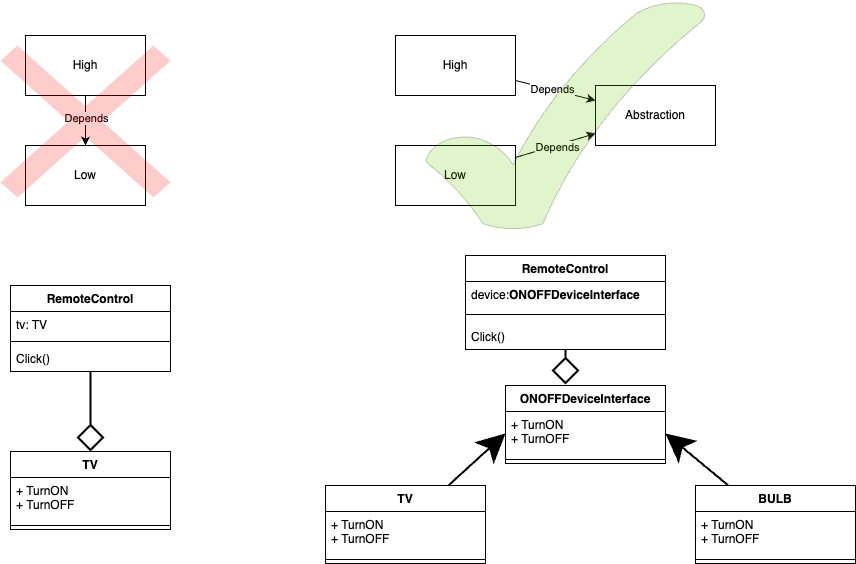

The diagram above was exported from draw.io. Its source (the exported page's mxGraphModel, read from the mxfile embedded in the PNG):
<mxGraphModel dx="677" dy="675" grid="1" gridSize="10" guides="1" tooltips="1" connect="1" arrows="1" fold="1" page="1" pageScale="1" pageWidth="3300" pageHeight="2339" math="0" shadow="0">
  <root>
    <mxCell id="0" />
    <mxCell id="1" parent="0" />
    <mxCell id="4" value="" style="edgeStyle=none;html=1;" edge="1" parent="1" source="2" target="3">
      <mxGeometry relative="1" as="geometry" />
    </mxCell>
    <mxCell id="12" value="Depends" style="edgeLabel;html=1;align=center;verticalAlign=middle;resizable=0;points=[];" vertex="1" connectable="0" parent="4">
      <mxGeometry x="-0.08" relative="1" as="geometry">
        <mxPoint as="offset" />
      </mxGeometry>
    </mxCell>
    <mxCell id="2" value="High" style="rounded=0;whiteSpace=wrap;html=1;" vertex="1" parent="1">
      <mxGeometry x="80" y="150" width="120" height="60" as="geometry" />
    </mxCell>
    <mxCell id="3" value="Low" style="rounded=0;whiteSpace=wrap;html=1;" vertex="1" parent="1">
      <mxGeometry x="80" y="260" width="120" height="60" as="geometry" />
    </mxCell>
    <mxCell id="5" value="" style="edgeStyle=none;html=1;entryX=0;entryY=0.25;entryDx=0;entryDy=0;" edge="1" parent="1" source="6" target="8">
      <mxGeometry relative="1" as="geometry" />
    </mxCell>
    <mxCell id="10" value="Depends" style="edgeLabel;html=1;align=center;verticalAlign=middle;resizable=0;points=[];" vertex="1" connectable="0" parent="5">
      <mxGeometry x="-0.0824" y="1" relative="1" as="geometry">
        <mxPoint as="offset" />
      </mxGeometry>
    </mxCell>
    <mxCell id="6" value="High" style="rounded=0;whiteSpace=wrap;html=1;" vertex="1" parent="1">
      <mxGeometry x="450" y="150" width="120" height="60" as="geometry" />
    </mxCell>
    <mxCell id="9" value="" style="edgeStyle=none;html=1;" edge="1" parent="1" source="7" target="8">
      <mxGeometry relative="1" as="geometry" />
    </mxCell>
    <mxCell id="11" value="Depends" style="edgeLabel;html=1;align=center;verticalAlign=middle;resizable=0;points=[];" vertex="1" connectable="0" parent="9">
      <mxGeometry x="0.0092" y="-2" relative="1" as="geometry">
        <mxPoint as="offset" />
      </mxGeometry>
    </mxCell>
    <mxCell id="7" value="Low" style="rounded=0;whiteSpace=wrap;html=1;" vertex="1" parent="1">
      <mxGeometry x="450" y="260" width="120" height="60" as="geometry" />
    </mxCell>
    <mxCell id="8" value="Abstraction" style="rounded=0;whiteSpace=wrap;html=1;" vertex="1" parent="1">
      <mxGeometry x="650" y="200" width="120" height="60" as="geometry" />
    </mxCell>
    <mxCell id="13" value="" style="verticalLabelPosition=bottom;verticalAlign=top;html=1;shape=mxgraph.basic.tick;fillColor=#66CC00;opacity=20;" vertex="1" parent="1">
      <mxGeometry x="480" y="115" width="280" height="230" as="geometry" />
    </mxCell>
    <mxCell id="14" value="" style="shape=mxgraph.mockup.markup.redX;fillColor=#ff0000;html=1;shadow=0;whiteSpace=wrap;strokeColor=none;strokeWidth=1;opacity=20;" vertex="1" parent="1">
      <mxGeometry x="55" y="160" width="170" height="152" as="geometry" />
    </mxCell>
    <mxCell id="27" value="" style="edgeStyle=none;html=1;endArrow=diamond;endFill=0;strokeWidth=2;jumpSize=18;endSize=23;startSize=13;" edge="1" parent="1" source="18" target="23">
      <mxGeometry relative="1" as="geometry" />
    </mxCell>
    <mxCell id="18" value="RemoteControl" style="swimlane;fontStyle=1;align=center;verticalAlign=top;childLayout=stackLayout;horizontal=1;startSize=26;horizontalStack=0;resizeParent=1;resizeParentMax=0;resizeLast=0;collapsible=1;marginBottom=0;whiteSpace=wrap;html=1;" vertex="1" parent="1">
      <mxGeometry x="65" y="400" width="160" height="86" as="geometry" />
    </mxCell>
    <mxCell id="19" value="tv: TV" style="text;strokeColor=none;fillColor=none;align=left;verticalAlign=top;spacingLeft=4;spacingRight=4;overflow=hidden;rotatable=0;points=[[0,0.5],[1,0.5]];portConstraint=eastwest;whiteSpace=wrap;html=1;" vertex="1" parent="18">
      <mxGeometry y="26" width="160" height="26" as="geometry" />
    </mxCell>
    <mxCell id="20" value="" style="line;strokeWidth=1;fillColor=none;align=left;verticalAlign=middle;spacingTop=-1;spacingLeft=3;spacingRight=3;rotatable=0;labelPosition=right;points=[];portConstraint=eastwest;strokeColor=inherit;" vertex="1" parent="18">
      <mxGeometry y="52" width="160" height="8" as="geometry" />
    </mxCell>
    <mxCell id="21" value="Click()" style="text;strokeColor=none;fillColor=none;align=left;verticalAlign=top;spacingLeft=4;spacingRight=4;overflow=hidden;rotatable=0;points=[[0,0.5],[1,0.5]];portConstraint=eastwest;whiteSpace=wrap;html=1;" vertex="1" parent="18">
      <mxGeometry y="60" width="160" height="26" as="geometry" />
    </mxCell>
    <mxCell id="23" value="TV" style="swimlane;fontStyle=1;align=center;verticalAlign=top;childLayout=stackLayout;horizontal=1;startSize=26;horizontalStack=0;resizeParent=1;resizeParentMax=0;resizeLast=0;collapsible=1;marginBottom=0;whiteSpace=wrap;html=1;" vertex="1" parent="1">
      <mxGeometry x="65" y="566" width="160" height="78" as="geometry" />
    </mxCell>
    <mxCell id="24" value="+ TurnON&lt;br&gt;&lt;div&gt;+ TurnOFF&lt;/div&gt;" style="text;strokeColor=none;fillColor=none;align=left;verticalAlign=top;spacingLeft=4;spacingRight=4;overflow=hidden;rotatable=0;points=[[0,0.5],[1,0.5]];portConstraint=eastwest;whiteSpace=wrap;html=1;" vertex="1" parent="23">
      <mxGeometry y="26" width="160" height="44" as="geometry" />
    </mxCell>
    <mxCell id="25" value="" style="line;strokeWidth=1;fillColor=none;align=left;verticalAlign=middle;spacingTop=-1;spacingLeft=3;spacingRight=3;rotatable=0;labelPosition=right;points=[];portConstraint=eastwest;strokeColor=inherit;" vertex="1" parent="23">
      <mxGeometry y="70" width="160" height="8" as="geometry" />
    </mxCell>
    <mxCell id="28" value="" style="edgeStyle=none;html=1;endArrow=diamond;endFill=0;strokeWidth=2;jumpSize=18;endSize=23;startSize=13;entryX=0.375;entryY=-0.013;entryDx=0;entryDy=0;entryPerimeter=0;" edge="1" parent="1" source="29" target="36">
      <mxGeometry relative="1" as="geometry" />
    </mxCell>
    <mxCell id="29" value="RemoteControl" style="swimlane;fontStyle=1;align=center;verticalAlign=top;childLayout=stackLayout;horizontal=1;startSize=26;horizontalStack=0;resizeParent=1;resizeParentMax=0;resizeLast=0;collapsible=1;marginBottom=0;whiteSpace=wrap;html=1;" vertex="1" parent="1">
      <mxGeometry x="520" y="370" width="200" height="94" as="geometry" />
    </mxCell>
    <mxCell id="30" value="device:&lt;span style=&quot;color: rgb(0, 0, 0); font-weight: 700; text-align: center;&quot;&gt;ONOFFDeviceInterface&lt;/span&gt;" style="text;strokeColor=none;fillColor=none;align=left;verticalAlign=top;spacingLeft=4;spacingRight=4;overflow=hidden;rotatable=0;points=[[0,0.5],[1,0.5]];portConstraint=eastwest;whiteSpace=wrap;html=1;" vertex="1" parent="29">
      <mxGeometry y="26" width="200" height="24" as="geometry" />
    </mxCell>
    <mxCell id="31" value="" style="line;strokeWidth=1;fillColor=none;align=left;verticalAlign=middle;spacingTop=-1;spacingLeft=3;spacingRight=3;rotatable=0;labelPosition=right;points=[];portConstraint=eastwest;strokeColor=inherit;" vertex="1" parent="29">
      <mxGeometry y="50" width="200" height="18" as="geometry" />
    </mxCell>
    <mxCell id="32" value="Click()" style="text;strokeColor=none;fillColor=none;align=left;verticalAlign=top;spacingLeft=4;spacingRight=4;overflow=hidden;rotatable=0;points=[[0,0.5],[1,0.5]];portConstraint=eastwest;whiteSpace=wrap;html=1;" vertex="1" parent="29">
      <mxGeometry y="68" width="200" height="26" as="geometry" />
    </mxCell>
    <mxCell id="42" style="edgeStyle=none;shape=connector;rounded=1;jumpSize=18;html=1;entryX=0;entryY=0.5;entryDx=0;entryDy=0;strokeColor=default;strokeWidth=2;align=center;verticalAlign=middle;fontFamily=Helvetica;fontSize=11;fontColor=default;labelBackgroundColor=default;startSize=13;endArrow=classic;endFill=1;endSize=23;" edge="1" parent="1" source="33" target="37">
      <mxGeometry relative="1" as="geometry" />
    </mxCell>
    <mxCell id="33" value="TV" style="swimlane;fontStyle=1;align=center;verticalAlign=top;childLayout=stackLayout;horizontal=1;startSize=26;horizontalStack=0;resizeParent=1;resizeParentMax=0;resizeLast=0;collapsible=1;marginBottom=0;whiteSpace=wrap;html=1;" vertex="1" parent="1">
      <mxGeometry x="380" y="600" width="160" height="78" as="geometry" />
    </mxCell>
    <mxCell id="34" value="+ TurnON&lt;br&gt;&lt;div&gt;+ TurnOFF&lt;/div&gt;" style="text;strokeColor=none;fillColor=none;align=left;verticalAlign=top;spacingLeft=4;spacingRight=4;overflow=hidden;rotatable=0;points=[[0,0.5],[1,0.5]];portConstraint=eastwest;whiteSpace=wrap;html=1;" vertex="1" parent="33">
      <mxGeometry y="26" width="160" height="44" as="geometry" />
    </mxCell>
    <mxCell id="35" value="" style="line;strokeWidth=1;fillColor=none;align=left;verticalAlign=middle;spacingTop=-1;spacingLeft=3;spacingRight=3;rotatable=0;labelPosition=right;points=[];portConstraint=eastwest;strokeColor=inherit;" vertex="1" parent="33">
      <mxGeometry y="70" width="160" height="8" as="geometry" />
    </mxCell>
    <mxCell id="36" value="ONOFFDeviceInterface" style="swimlane;fontStyle=1;align=center;verticalAlign=top;childLayout=stackLayout;horizontal=1;startSize=26;horizontalStack=0;resizeParent=1;resizeParentMax=0;resizeLast=0;collapsible=1;marginBottom=0;whiteSpace=wrap;html=1;" vertex="1" parent="1">
      <mxGeometry x="560" y="500" width="160" height="78" as="geometry" />
    </mxCell>
    <mxCell id="37" value="+ TurnON&lt;br&gt;&lt;div&gt;+ TurnOFF&lt;/div&gt;" style="text;strokeColor=none;fillColor=none;align=left;verticalAlign=top;spacingLeft=4;spacingRight=4;overflow=hidden;rotatable=0;points=[[0,0.5],[1,0.5]];portConstraint=eastwest;whiteSpace=wrap;html=1;" vertex="1" parent="36">
      <mxGeometry y="26" width="160" height="44" as="geometry" />
    </mxCell>
    <mxCell id="38" value="" style="line;strokeWidth=1;fillColor=none;align=left;verticalAlign=middle;spacingTop=-1;spacingLeft=3;spacingRight=3;rotatable=0;labelPosition=right;points=[];portConstraint=eastwest;strokeColor=inherit;" vertex="1" parent="36">
      <mxGeometry y="70" width="160" height="8" as="geometry" />
    </mxCell>
    <mxCell id="43" style="edgeStyle=none;shape=connector;rounded=1;jumpSize=18;html=1;entryX=1;entryY=0.5;entryDx=0;entryDy=0;strokeColor=default;strokeWidth=2;align=center;verticalAlign=middle;fontFamily=Helvetica;fontSize=11;fontColor=default;labelBackgroundColor=default;startSize=13;endArrow=classic;endFill=1;endSize=23;" edge="1" parent="1" source="39" target="37">
      <mxGeometry relative="1" as="geometry" />
    </mxCell>
    <mxCell id="39" value="BULB" style="swimlane;fontStyle=1;align=center;verticalAlign=top;childLayout=stackLayout;horizontal=1;startSize=26;horizontalStack=0;resizeParent=1;resizeParentMax=0;resizeLast=0;collapsible=1;marginBottom=0;whiteSpace=wrap;html=1;" vertex="1" parent="1">
      <mxGeometry x="750" y="600" width="160" height="78" as="geometry" />
    </mxCell>
    <mxCell id="40" value="+ TurnON&lt;br&gt;&lt;div&gt;+ TurnOFF&lt;/div&gt;" style="text;strokeColor=none;fillColor=none;align=left;verticalAlign=top;spacingLeft=4;spacingRight=4;overflow=hidden;rotatable=0;points=[[0,0.5],[1,0.5]];portConstraint=eastwest;whiteSpace=wrap;html=1;" vertex="1" parent="39">
      <mxGeometry y="26" width="160" height="44" as="geometry" />
    </mxCell>
    <mxCell id="41" value="" style="line;strokeWidth=1;fillColor=none;align=left;verticalAlign=middle;spacingTop=-1;spacingLeft=3;spacingRight=3;rotatable=0;labelPosition=right;points=[];portConstraint=eastwest;strokeColor=inherit;" vertex="1" parent="39">
      <mxGeometry y="70" width="160" height="8" as="geometry" />
    </mxCell>
  </root>
</mxGraphModel>